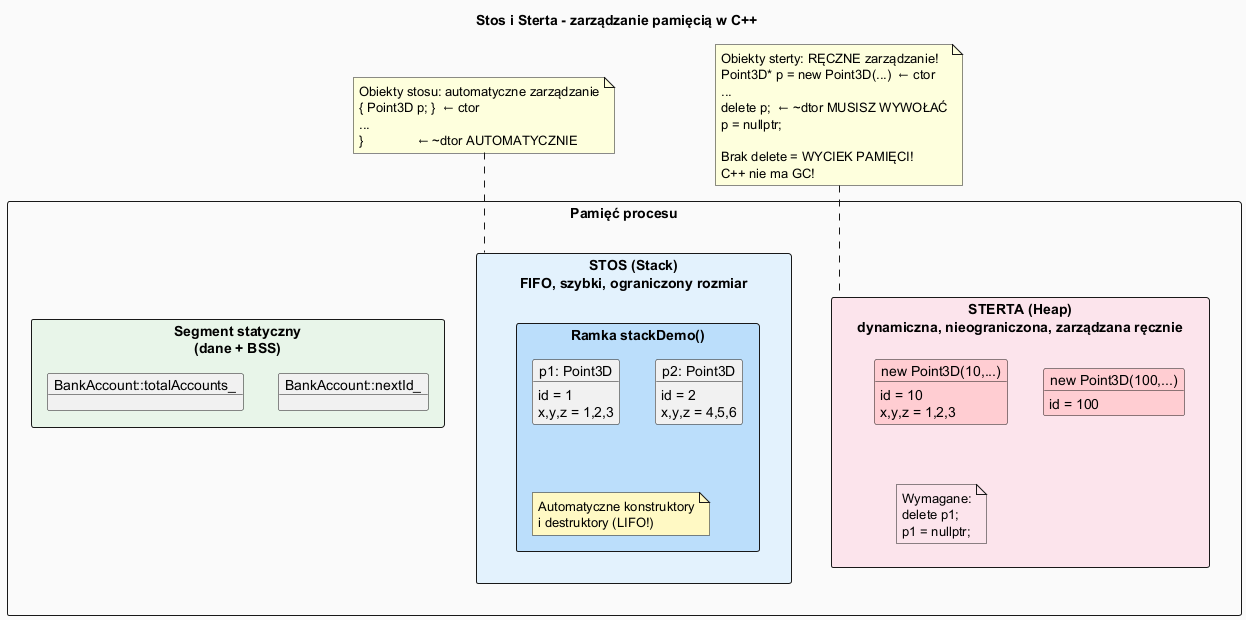

The diagram above was rendered by PlantUML. Its source (embedded in the PNG):
@startuml memory_diagram

skinparam backgroundColor #FAFAFA

title Stos i Sterta - zarządzanie pamięcią w C++

rectangle "Pamięć procesu" {

    rectangle "STOS (Stack)\nFIFO, szybki, ograniczony rozmiar" as stack #E3F2FD {
        rectangle "Ramka stackDemo()" as frame1 #BBDEFB {
            object "p1: Point3D" as sp1 {
                id = 1
                x,y,z = 1,2,3
            }
            object "p2: Point3D" as sp2 {
                id = 2
                x,y,z = 4,5,6
            }
            note as n1 #FFF9C4
              Automatyczne konstruktory
              i destruktory (LIFO!)
            end note
        }
    }

    rectangle "STERTA (Heap)\ndynamiczna, nieograniczona, zarządzana ręcznie" as heap #FCE4EC {
        object "new Point3D(10,...)" as hp1 #FFCDD2 {
            id = 10
            x,y,z = 1,2,3
        }
        object "new Point3D(100,...)" as hp2 #FFCDD2 {
            id = 100
        }
        note as n2 #FCE4EC
          Wymagane:
          delete p1;
          p1 = nullptr;
        end note
    }

    rectangle "Segment statyczny\n(dane + BSS)" as dataSegment #E8F5E9 {
        object "BankAccount::nextId_" as si1
        object "BankAccount::totalAccounts_" as si2
    }
}

note top of stack
  Obiekty stosu: automatyczne zarządzanie
  { Point3D p; }  ← ctor
  ...
  }               ← ~dtor AUTOMATYCZNIE
end note

note top of heap
  Obiekty sterty: RĘCZNE zarządzanie!
  Point3D* p = new Point3D(...)  ← ctor
  ...
  delete p;  ← ~dtor MUSISZ WYWOŁAĆ
  p = nullptr;
  
  Brak delete = WYCIEK PAMIĘCI!
  C++ nie ma GC!
end note

@enduml